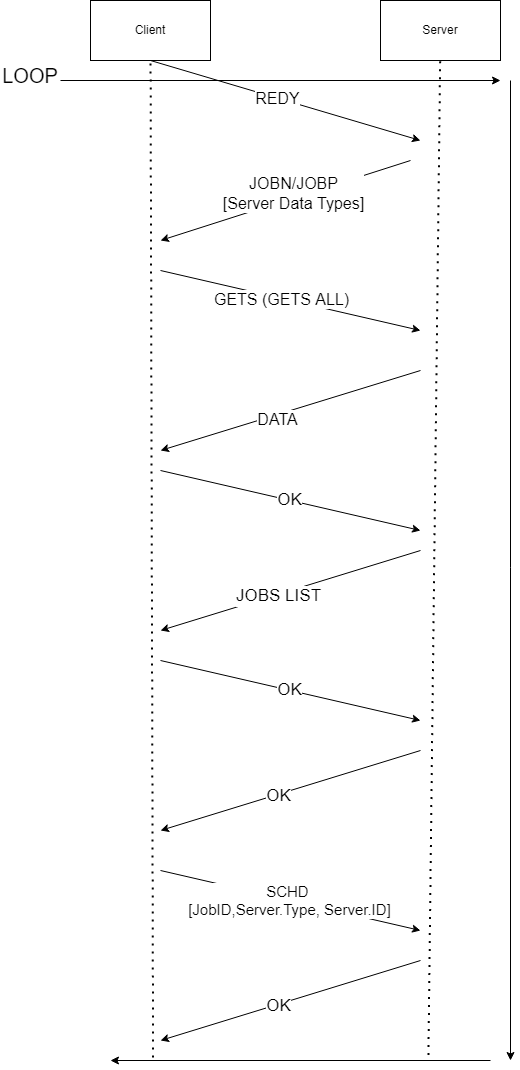

The diagram above was exported from draw.io. Its source (the exported page's mxGraphModel, read from the mxfile embedded in the PNG):
<mxGraphModel dx="1507" dy="1027" grid="1" gridSize="10" guides="1" tooltips="1" connect="1" arrows="1" fold="1" page="1" pageScale="1" pageWidth="850" pageHeight="1100" math="0" shadow="0">
  <root>
    <mxCell id="0" />
    <mxCell id="1" parent="0" />
    <mxCell id="p8i8jiWFyYZzHrhBJOGp-1" value="" style="endArrow=none;dashed=1;html=1;dashPattern=1 3;strokeWidth=2;rounded=0;exitX=0.122;exitY=-0.051;exitDx=0;exitDy=0;exitPerimeter=0;" edge="1" parent="1" target="p8i8jiWFyYZzHrhBJOGp-2">
      <mxGeometry width="50" height="50" relative="1" as="geometry">
        <mxPoint x="122.57999999999993" y="1146.94" as="sourcePoint" />
        <mxPoint x="120" y="120" as="targetPoint" />
      </mxGeometry>
    </mxCell>
    <mxCell id="p8i8jiWFyYZzHrhBJOGp-2" value="Client" style="rounded=0;whiteSpace=wrap;html=1;" vertex="1" parent="1">
      <mxGeometry x="60" y="90" width="120" height="60" as="geometry" />
    </mxCell>
    <mxCell id="p8i8jiWFyYZzHrhBJOGp-3" value="" style="endArrow=none;dashed=1;html=1;dashPattern=1 3;strokeWidth=2;rounded=0;exitX=0.828;exitY=-0.09;exitDx=0;exitDy=0;exitPerimeter=0;" edge="1" parent="1" target="p8i8jiWFyYZzHrhBJOGp-4">
      <mxGeometry width="50" height="50" relative="1" as="geometry">
        <mxPoint x="397.9200000000001" y="1144.6" as="sourcePoint" />
        <mxPoint x="410" y="120" as="targetPoint" />
      </mxGeometry>
    </mxCell>
    <mxCell id="p8i8jiWFyYZzHrhBJOGp-4" value="Server" style="rounded=0;whiteSpace=wrap;html=1;" vertex="1" parent="1">
      <mxGeometry x="350" y="90" width="120" height="60" as="geometry" />
    </mxCell>
    <mxCell id="p8i8jiWFyYZzHrhBJOGp-8" value="" style="endArrow=classic;html=1;rounded=0;exitX=0.5;exitY=1;exitDx=0;exitDy=0;" edge="1" parent="1" source="p8i8jiWFyYZzHrhBJOGp-2">
      <mxGeometry width="50" height="50" relative="1" as="geometry">
        <mxPoint x="140" y="180" as="sourcePoint" />
        <mxPoint x="390" y="230" as="targetPoint" />
      </mxGeometry>
    </mxCell>
    <mxCell id="p8i8jiWFyYZzHrhBJOGp-12" value="REDY" style="edgeLabel;html=1;align=center;verticalAlign=middle;resizable=0;points=[];fontSize=16;" vertex="1" connectable="0" parent="p8i8jiWFyYZzHrhBJOGp-8">
      <mxGeometry x="-0.1229" y="-3" relative="1" as="geometry">
        <mxPoint x="9" as="offset" />
      </mxGeometry>
    </mxCell>
    <mxCell id="p8i8jiWFyYZzHrhBJOGp-9" value="" style="endArrow=classic;html=1;rounded=0;" edge="1" parent="1">
      <mxGeometry width="50" height="50" relative="1" as="geometry">
        <mxPoint x="380" y="250" as="sourcePoint" />
        <mxPoint x="130" y="330" as="targetPoint" />
      </mxGeometry>
    </mxCell>
    <mxCell id="p8i8jiWFyYZzHrhBJOGp-10" value="" style="endArrow=classic;html=1;rounded=0;exitX=0.5;exitY=1;exitDx=0;exitDy=0;" edge="1" parent="1">
      <mxGeometry width="50" height="50" relative="1" as="geometry">
        <mxPoint x="130" y="360" as="sourcePoint" />
        <mxPoint x="390" y="420" as="targetPoint" />
      </mxGeometry>
    </mxCell>
    <mxCell id="p8i8jiWFyYZzHrhBJOGp-11" value="" style="endArrow=classic;html=1;rounded=0;" edge="1" parent="1">
      <mxGeometry width="50" height="50" relative="1" as="geometry">
        <mxPoint x="390" y="460" as="sourcePoint" />
        <mxPoint x="130" y="540" as="targetPoint" />
      </mxGeometry>
    </mxCell>
    <mxCell id="p8i8jiWFyYZzHrhBJOGp-13" value="JOBN/JOBP&lt;br&gt;[Server Data Types]" style="edgeLabel;html=1;align=center;verticalAlign=middle;resizable=0;points=[];fontSize=16;" vertex="1" connectable="0" parent="1">
      <mxGeometry x="270.00359661284944" y="290.00014319778484" as="geometry">
        <mxPoint x="-8" y="-8" as="offset" />
      </mxGeometry>
    </mxCell>
    <mxCell id="p8i8jiWFyYZzHrhBJOGp-14" value="GETS (GETS ALL)" style="edgeLabel;html=1;align=center;verticalAlign=middle;resizable=0;points=[];fontSize=16;" vertex="1" connectable="0" parent="1">
      <mxGeometry x="240.00359661284944" y="400.00014319778484" as="geometry">
        <mxPoint x="10" y="-12" as="offset" />
      </mxGeometry>
    </mxCell>
    <mxCell id="p8i8jiWFyYZzHrhBJOGp-15" value="DATA" style="edgeLabel;html=1;align=center;verticalAlign=middle;resizable=0;points=[];fontSize=16;" vertex="1" connectable="0" parent="1">
      <mxGeometry x="240.00359661284944" y="510.00014319778484" as="geometry">
        <mxPoint x="6" y="-2" as="offset" />
      </mxGeometry>
    </mxCell>
    <mxCell id="p8i8jiWFyYZzHrhBJOGp-17" value="" style="endArrow=classic;html=1;rounded=0;" edge="1" parent="1">
      <mxGeometry width="50" height="50" relative="1" as="geometry">
        <mxPoint x="390" y="640" as="sourcePoint" />
        <mxPoint x="130" y="720" as="targetPoint" />
      </mxGeometry>
    </mxCell>
    <mxCell id="p8i8jiWFyYZzHrhBJOGp-20" value="JOBS LIST" style="edgeLabel;html=1;align=center;verticalAlign=middle;resizable=0;points=[];fontSize=17;" vertex="1" connectable="0" parent="p8i8jiWFyYZzHrhBJOGp-17">
      <mxGeometry x="0.1069" y="1" relative="1" as="geometry">
        <mxPoint as="offset" />
      </mxGeometry>
    </mxCell>
    <mxCell id="p8i8jiWFyYZzHrhBJOGp-19" value="OK" style="endArrow=classic;html=1;rounded=0;exitX=0.5;exitY=1;exitDx=0;exitDy=0;fontSize=17;" edge="1" parent="1">
      <mxGeometry width="50" height="50" relative="1" as="geometry">
        <mxPoint x="130" y="560" as="sourcePoint" />
        <mxPoint x="390" y="620" as="targetPoint" />
      </mxGeometry>
    </mxCell>
    <mxCell id="p8i8jiWFyYZzHrhBJOGp-22" value="OK" style="endArrow=classic;html=1;rounded=0;exitX=0.5;exitY=1;exitDx=0;exitDy=0;fontSize=17;" edge="1" parent="1">
      <mxGeometry width="50" height="50" relative="1" as="geometry">
        <mxPoint x="130" y="750" as="sourcePoint" />
        <mxPoint x="389.9999999999999" y="810" as="targetPoint" />
      </mxGeometry>
    </mxCell>
    <mxCell id="p8i8jiWFyYZzHrhBJOGp-23" value="" style="endArrow=classic;html=1;rounded=0;" edge="1" parent="1">
      <mxGeometry width="50" height="50" relative="1" as="geometry">
        <mxPoint x="389.9999999999999" y="840" as="sourcePoint" />
        <mxPoint x="130" y="920" as="targetPoint" />
      </mxGeometry>
    </mxCell>
    <mxCell id="p8i8jiWFyYZzHrhBJOGp-24" value="OK" style="edgeLabel;html=1;align=center;verticalAlign=middle;resizable=0;points=[];fontSize=17;" vertex="1" connectable="0" parent="p8i8jiWFyYZzHrhBJOGp-23">
      <mxGeometry x="0.1069" y="1" relative="1" as="geometry">
        <mxPoint as="offset" />
      </mxGeometry>
    </mxCell>
    <mxCell id="p8i8jiWFyYZzHrhBJOGp-25" value="SCHD&amp;nbsp;&lt;br style=&quot;font-size: 15px;&quot;&gt;&lt;span style=&quot;font-size: 15px;&quot;&gt;[JobID,Server.Type, Server.ID]&lt;/span&gt;" style="endArrow=classic;html=1;rounded=0;exitX=0.5;exitY=1;exitDx=0;exitDy=0;fontSize=15;" edge="1" parent="1">
      <mxGeometry width="50" height="50" relative="1" as="geometry">
        <mxPoint x="130" y="960" as="sourcePoint" />
        <mxPoint x="389.9999999999999" y="1020" as="targetPoint" />
      </mxGeometry>
    </mxCell>
    <mxCell id="p8i8jiWFyYZzHrhBJOGp-26" value="" style="endArrow=classic;html=1;rounded=0;" edge="1" parent="1">
      <mxGeometry width="50" height="50" relative="1" as="geometry">
        <mxPoint x="389.9999999999999" y="1050" as="sourcePoint" />
        <mxPoint x="130" y="1130" as="targetPoint" />
      </mxGeometry>
    </mxCell>
    <mxCell id="p8i8jiWFyYZzHrhBJOGp-27" value="OK" style="edgeLabel;html=1;align=center;verticalAlign=middle;resizable=0;points=[];fontSize=17;" vertex="1" connectable="0" parent="p8i8jiWFyYZzHrhBJOGp-26">
      <mxGeometry x="0.1069" y="1" relative="1" as="geometry">
        <mxPoint as="offset" />
      </mxGeometry>
    </mxCell>
    <mxCell id="p8i8jiWFyYZzHrhBJOGp-30" value="" style="endArrow=classic;html=1;rounded=0;fontSize=15;" edge="1" parent="1">
      <mxGeometry width="50" height="50" relative="1" as="geometry">
        <mxPoint x="30" y="170" as="sourcePoint" />
        <mxPoint x="470" y="170" as="targetPoint" />
      </mxGeometry>
    </mxCell>
    <mxCell id="p8i8jiWFyYZzHrhBJOGp-31" value="" style="endArrow=classic;html=1;rounded=0;fontSize=15;" edge="1" parent="1">
      <mxGeometry width="50" height="50" relative="1" as="geometry">
        <mxPoint x="480" y="170" as="sourcePoint" />
        <mxPoint x="480" y="1150" as="targetPoint" />
      </mxGeometry>
    </mxCell>
    <mxCell id="p8i8jiWFyYZzHrhBJOGp-32" value="" style="endArrow=classic;html=1;rounded=0;fontSize=15;" edge="1" parent="1">
      <mxGeometry width="50" height="50" relative="1" as="geometry">
        <mxPoint x="460" y="1150" as="sourcePoint" />
        <mxPoint x="80" y="1150" as="targetPoint" />
      </mxGeometry>
    </mxCell>
    <mxCell id="p8i8jiWFyYZzHrhBJOGp-34" value="LOOP" style="text;html=1;strokeColor=none;fillColor=none;align=center;verticalAlign=middle;whiteSpace=wrap;rounded=0;fontSize=20;" vertex="1" parent="1">
      <mxGeometry x="-30" y="150" width="60" height="30" as="geometry" />
    </mxCell>
  </root>
</mxGraphModel>